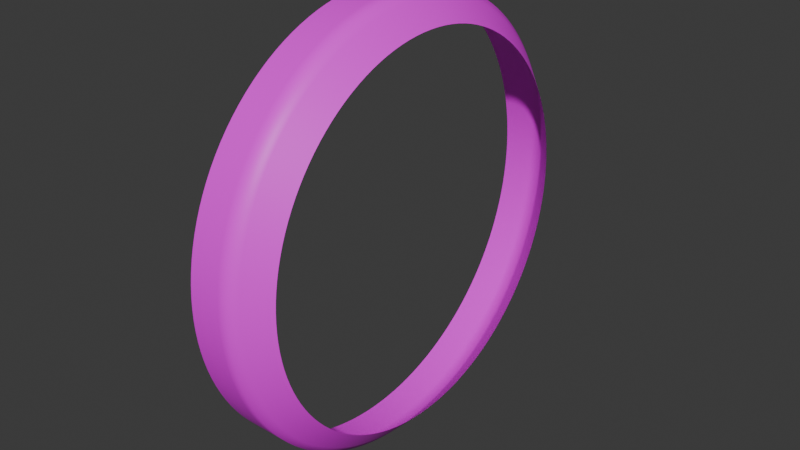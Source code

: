 # Source: dog_block.blend  (saved by Blender 4.5.90; exported with 4.5.12 LTS)
import bpy
from mathutils import Matrix  # noqa: F401  (used for matrix-valued properties, if any)

bpy.ops.wm.read_factory_settings(use_empty=True)
scene = bpy.context.scene
scene.name = 'Scene'

# ---- collections
col_collection = bpy.data.collections.new('Collection'); scene.collection.children.link(col_collection)

# ---- images (referenced by path relative to the original .blend; pixels are not part of the script)
import os
ASSET_DIR = os.environ.get("B2B_ASSET_DIR", "")  # directory of the original .blend (textures are referenced by path, not embedded)
HERE = os.path.dirname(os.path.abspath(__file__))  # packed textures are extracted next to this script under _unpacked/

def load_image(name, relpath, width, height, colorspace="sRGB"):
    """Load a texture the original file referenced (path relative to the .blend, or extracted next to this script)."""
    p = next((c for c in (os.path.join(HERE, relpath), os.path.join(ASSET_DIR, relpath)) if relpath and os.path.exists(c)), "")
    if p:
        img = bpy.data.images.load(p, check_existing=True)
        img.name = name
    else:  # same state as the original file: an image datablock whose file is absent (Cycles renders it pink)
        img = bpy.data.images.new(name, width, height)
        img.source = "FILE"
        img.filepath = "//" + (relpath or name)
    img.colorspace_settings.name = colorspace
    return img
img_dogblock_sheet_png = load_image('dogblock-sheet.png', 'dogblock-sheet.png', 1024, 1024, 'sRGB')

# ---- materials (node trees are filled in below, after node groups)
mat_material_002 = bpy.data.materials.new('Material.002')

# ---- material node trees
mat_material_002.use_nodes = True; mat_material_002.node_tree.nodes.clear()
_N = mat_material_002.node_tree.nodes; _L = mat_material_002.node_tree.links
n0 = _N.new('ShaderNodeBsdfPrincipled'); n0.name = 'Principled BSDF'; n0.location = (-200, 100)
n1 = _N.new('ShaderNodeOutputMaterial'); n1.name = 'Material Output'; n1.location = (200, 100)
n2 = _N.new('ShaderNodeTexImage'); n2.name = 'Image Texture'; n2.location = (-606, 42)
n2.image = img_dogblock_sheet_png
_L.new(n0.outputs[0], n1.inputs[0])
_L.new(n2.outputs[0], n0.inputs[0])
n1.is_active_output = True

# ---- world
world_world = bpy.data.worlds.new('World'); scene.world = world_world
world_world.use_nodes = True; world_world.node_tree.nodes.clear()
_N = world_world.node_tree.nodes; _L = world_world.node_tree.links
n0 = _N.new('ShaderNodeOutputWorld'); n0.name = 'World Output'; n0.location = (200, 100)
n1 = _N.new('ShaderNodeBackground'); n1.name = 'Background'; n1.location = (-200, 100)
n1.inputs[0].default_value = (0.05088, 0.05088, 0.05088, 1.0)
_L.new(n1.outputs[0], n0.inputs[0])
n0.is_active_output = True
world_world.color = (0.05088, 0.05088, 0.05088)
world_world.sun_shadow_jitter_overblur = 0.0

# ---- meshes
me_cylinder = bpy.data.meshes.new('Cylinder')
me_cylinder.from_pydata([(-0.1087, 0.8622, 0.3571), (1.135e-08, 0.7534, 0.3121), (-0.1087, 0.776, 0.5185), (1.135e-08, 0.678, 0.453), (-0.1087, 0.6599, 0.6599), (1.135e-08, 0.5766, 0.5766), (-0.1087, 0.5185, 0.776), (1.135e-08, 0.453, 0.678), (-0.1087, 0.3571, 0.8622), (1.135e-08, 0.3121, 0.7534), (-0.1087, 0.1821, 0.9153), (1.135e-08, 0.1591, 0.7998), (-0.1087, 4.225e-10, 0.9332), (1.135e-08, 3.871e-09, 0.8154), (-0.1087, -0.1821, 0.9153), (1.135e-08, -0.1591, 0.7998), (-0.1087, -0.3571, 0.8622), (1.135e-08, -0.3121, 0.7534), (-0.1087, -0.5185, 0.776), (1.135e-08, -0.453, 0.678), (-0.1087, -0.6599, 0.6599), (1.135e-08, -0.5766, 0.5766), (-0.1087, -0.776, 0.5185), (1.135e-08, -0.678, 0.453), (-0.1087, -0.8622, 0.3571), (1.135e-08, -0.7534, 0.3121), (-0.1087, -0.9153, 0.1821), (-2.388e-09, -0.7998, 0.1591), (-0.1087, -0.9332, -1.27e-08), (-1.441e-08, -0.8154, -1.693e-08), (-0.1087, -0.9153, -0.1821), (-1.613e-08, -0.7998, -0.1591), (-0.1087, -0.8622, -0.3571), (-1.613e-08, -0.7534, -0.3121), (-0.1087, -0.776, -0.5185), (-4.361e-08, -0.678, -0.453), (-0.1087, -0.6599, -0.6599), (-4.361e-08, -0.5766, -0.5766), (-0.1087, -0.5185, -0.776), (-4.361e-08, -0.453, -0.678), (-0.1087, -0.3571, -0.8622), (-4.361e-08, -0.3121, -0.7534), (-0.1087, -0.1821, -0.9153), (-4.361e-08, -0.1591, -0.7998), (-0.1087, 4.225e-10, -0.9332), (-4.361e-08, 3.871e-09, -0.8154), (-0.1087, 0.1821, -0.9153), (-4.361e-08, 0.1591, -0.7998), (-0.1087, 0.3571, -0.8622), (-4.361e-08, 0.3121, -0.7534), (-0.1087, 0.5185, -0.776), (-4.361e-08, 0.453, -0.678), (-0.1087, 0.6599, -0.6599), (-4.361e-08, 0.5766, -0.5766), (-0.1087, 0.776, -0.5185), (-4.361e-08, 0.678, -0.453), (-0.1087, 0.8622, -0.3571), (-1.613e-08, 0.7534, -0.3121), (-0.1087, 0.9153, -0.1821), (-1.613e-08, 0.7998, -0.1591), (-0.1087, 0.9332, -1.27e-08), (-1.441e-08, 0.8154, -1.693e-08), (-2.388e-09, 0.7998, 0.1591), (-0.1087, 0.9153, 0.1821), (-0.2843, 0.9153, 0.1821), (-0.2843, 0.9332, -1.27e-08), (-0.2843, 0.9153, -0.1821), (-0.2843, 0.8622, -0.3571), (-0.2843, 0.776, -0.5185), (-0.2843, 0.6599, -0.6599), (-0.2843, 0.5185, -0.776), (-0.2843, 0.3571, -0.8622), (-0.2843, 0.1821, -0.9153), (-0.2843, 4.225e-10, -0.9332), (-0.2843, -0.1821, -0.9153), (-0.2843, -0.3571, -0.8622), (-0.2843, -0.5185, -0.776), (-0.2843, -0.6599, -0.6599), (-0.2843, -0.776, -0.5185), (-0.2843, -0.8622, -0.3571), (-0.2843, -0.9153, -0.1821), (-0.2843, -0.9332, -1.27e-08), (-0.2843, -0.9153, 0.1821), (-0.2843, -0.8622, 0.3571), (-0.2843, -0.776, 0.5185), (-0.2843, -0.6599, 0.6599), (-0.2843, -0.5185, 0.776), (-0.2843, -0.3571, 0.8622), (-0.2843, -0.1821, 0.9153), (-0.2843, 4.225e-10, 0.9332), (-0.2843, 0.1821, 0.9153), (-0.2843, 0.3571, 0.8622), (-0.2843, 0.5185, 0.776), (-0.2843, 0.6599, 0.6599), (-0.2843, 0.776, 0.5185), (-0.2843, 0.8622, 0.3571)], [], [(43, 42, 40, 41), (45, 44, 42, 43), (47, 46, 44, 45), (49, 48, 46, 47), (51, 50, 48, 49), (53, 52, 50, 51), (55, 54, 52, 53), (57, 56, 54, 55), (59, 58, 56, 57), (61, 60, 58, 59), (41, 40, 38, 39), (39, 38, 36, 37), (37, 36, 34, 35), (35, 34, 32, 33), (33, 32, 30, 31), (31, 30, 28, 29), (29, 28, 26, 27), (27, 26, 24, 25), (25, 24, 22, 23), (23, 22, 20, 21), (21, 20, 18, 19), (19, 18, 16, 17), (17, 16, 14, 15), (15, 14, 12, 13), (13, 12, 10, 11), (11, 10, 8, 9), (9, 8, 6, 7), (7, 6, 4, 5), (5, 4, 2, 3), (3, 2, 0, 1), (1, 0, 63, 62), (62, 63, 60, 61), (26, 28, 81, 82), (24, 26, 82, 83), (8, 10, 90, 91), (36, 38, 76, 77), (50, 52, 69, 70), (12, 14, 88, 89), (46, 48, 71, 72), (63, 0, 95, 64), (40, 42, 74, 75), (22, 24, 83, 84), (56, 58, 66, 67), (2, 4, 93, 94), (14, 16, 87, 88), (16, 18, 86, 87), (28, 30, 80, 81), (58, 60, 65, 66), (4, 6, 92, 93), (38, 40, 75, 76), (20, 22, 84, 85), (60, 63, 64, 65), (48, 50, 70, 71), (10, 12, 89, 90), (32, 34, 78, 79), (52, 54, 68, 69), (0, 2, 94, 95), (44, 46, 72, 73), (42, 44, 73, 74), (30, 32, 79, 80), (54, 56, 67, 68), (6, 8, 91, 92), (34, 36, 77, 78), (18, 20, 85, 86)])
me_cylinder.polygons.foreach_set('use_smooth', [True] * 64)
_k = {(26, 28): 1.0, (28, 30): 1.0, (30, 32): 1.0, (32, 34): 1.0, (34, 36): 1.0, (36, 38): 1.0, (38, 40): 1.0, (40, 42): 1.0, (42, 44): 1.0, (44, 46): 1.0, (46, 48): 1.0, (48, 50): 1.0, (50, 52): 1.0, (52, 54): 1.0, (54, 56): 1.0, (56, 58): 1.0, (58, 60): 1.0, (24, 26): 1.0, (22, 24): 1.0, (20, 22): 1.0, (18, 20): 1.0, (16, 18): 1.0, (14, 16): 1.0, (12, 14): 1.0, (10, 12): 1.0, (8, 10): 1.0, (6, 8): 1.0, (4, 6): 1.0, (2, 4): 1.0, (0, 2): 1.0, (0, 63): 1.0, (60, 63): 1.0, (64, 95): 1.0, (93, 94): 1.0, (91, 92): 1.0, (89, 90): 1.0, (87, 88): 1.0, (85, 86): 1.0, (83, 84): 1.0, (65, 66): 1.0, (67, 68): 1.0, (69, 70): 1.0, (71, 72): 1.0, (73, 74): 1.0, (75, 76): 1.0, (77, 78): 1.0, (79, 80): 1.0, (78, 79): 1.0, (80, 81): 1.0, (94, 95): 1.0, (92, 93): 1.0, (70, 71): 1.0, (72, 73): 1.0, (81, 82): 1.0, (84, 85): 1.0, (82, 83): 1.0, (90, 91): 1.0, (74, 75): 1.0, (66, 67): 1.0, (88, 89): 1.0, (76, 77): 1.0, (64, 65): 1.0, (68, 69): 1.0, (86, 87): 1.0}
me_cylinder.attributes.new('crease_edge', 'FLOAT', 'EDGE').data.foreach_set('value', [_k.get((min(e.vertices), max(e.vertices)), 0.0) for e in me_cylinder.edges])
_uv = me_cylinder.uv_layers.new(name='UVMap')
_uv.uv.foreach_set('vector', [8.521, -7.635e-05, 8.521, 0.9999, 8.02, 0.9999, 8.02, -7.635e-05, 8.02, -7.635e-05, 8.02, 0.9999, 7.518, 0.9999, 7.518, -7.635e-05, 7.518, -7.635e-05, 7.518, 0.9999, 7.017, 0.9999, 7.017, -7.635e-05, 7.017, -7.635e-05, 7.017, 0.9999, 6.516, 0.9999, 6.516, -7.635e-05, 6.516, -7.635e-05, 6.516, 0.9999, 6.014, 0.9999, 6.014, -7.635e-05, 6.014, -7.635e-05, 6.014, 0.9999, 5.513, 0.9999, 5.513, -7.635e-05, 5.513, -7.635e-05, 5.513, 0.9999, 5.012, 0.9999, 5.012, -7.635e-05, 5.012, -7.635e-05, 5.012, 0.9999, 4.51, 0.9999, 4.51, -7.635e-05, 4.51, -7.635e-05, 4.51, 0.9999, 4.009, 0.9999, 4.009, -7.635e-05, 4.009, -7.635e-05, 4.009, 0.9999, 3.508, 0.9999, 3.508, -7.635e-05, 3.508, -7.635e-05, 3.508, 0.9999, 3.007, 0.9999, 3.007, -7.635e-05, 3.007, -7.635e-05, 3.007, 0.9999, 2.505, 0.9999, 2.505, -7.635e-05, 2.505, -7.635e-05, 2.505, 0.9999, 2.004, 0.9999, 2.004, -7.635e-05, 2.004, -7.635e-05, 2.004, 0.9999, 1.503, 0.9999, 1.503, -7.635e-05, 1.503, -7.635e-05, 1.503, 0.9999, 1.001, 0.9999, 1.001, -7.635e-05, 1.001, -7.635e-05, 1.001, 0.9999, 0.5, 0.9999, 0.5, -7.635e-05, 0.5, -7.635e-05, 0.5, 0.9999, -0.001302, 0.9999, -0.001302, -7.635e-05, -0.001302, -7.635e-05, -0.001302, 0.9999, -0.5026, 0.9999, -0.5026, -7.635e-05, -0.5026, -7.635e-05, -0.5026, 0.9999, -1.004, 0.9999, -1.004, -7.635e-05, -1.004, -7.635e-05, -1.004, 0.9999, -1.505, 0.9999, -1.505, -7.635e-05, -1.505, -7.635e-05, -1.505, 0.9999, -2.007, 0.9999, -2.007, -7.635e-05, -2.007, -7.635e-05, -2.007, 0.9999, -2.508, 0.9999, -2.508, -7.635e-05, -2.508, -7.635e-05, -2.508, 0.9999, -3.009, 0.9999, -3.009, -7.635e-05, -3.009, -7.635e-05, -3.009, 0.9999, -3.51, 0.9999, -3.51, -7.635e-05, -3.51, -7.635e-05, -3.51, 0.9999, -4.012, 0.9999, -4.012, -7.635e-05, -4.012, -7.635e-05, -4.012, 0.9999, -4.513, 0.9999, -4.513, -7.635e-05, -4.513, -7.635e-05, -4.513, 0.9999, -5.014, 0.9999, -5.014, -7.635e-05, -5.014, -7.635e-05, -5.014, 0.9999, -5.516, 0.9999, -5.516, -7.635e-05, -5.516, -7.635e-05, -5.516, 0.9999, -6.017, 0.9999, -6.017, -7.635e-05, -6.017, -7.635e-05, -6.017, 0.9999, -6.518, 0.9999, -6.518, -7.635e-05, -6.518, -7.635e-05, -6.518, 0.9999, -7.02, 0.9999, -7.02, -7.635e-05, -7.02, -7.635e-05, -7.02, 0.9999, -7.521, 0.9999, -7.521, -7.635e-05, -0.001302, 0.9999, 0.5, 0.9999, 0.5, 0.9999, -0.001302, 0.9999, -0.5026, 0.9999, -0.001302, 0.9999, -0.001302, 0.9999, -0.5026, 0.9999, -4.513, 0.9999, -4.012, 0.9999, -4.012, 0.9999, -4.513, 0.9999, 2.505, 0.9999, 3.007, 0.9999, 3.007, 0.9999, 2.505, 0.9999, 5.513, 0.9999, 6.014, 0.9999, 6.014, 0.9999, 5.513, 0.9999, -3.51, 0.9999, -3.009, 0.9999, -3.009, 0.9999, -3.51, 0.9999, 6.516, 0.9999, 7.017, 0.9999, 7.017, 0.9999, 6.516, 0.9999, -7.02, 0.9999, -6.518, 0.9999, -6.518, 0.9999, -7.02, 0.9999, 8.02, 0.9999, 8.521, 0.9999, 8.521, 0.9999, 8.02, 0.9999, -1.004, 0.9999, -0.5026, 0.9999, -0.5026, 0.9999, -1.004, 0.9999, 4.009, 0.9999, 4.51, 0.9999, 4.51, 0.9999, 4.009, 0.9999, -6.017, 0.9999, -5.516, 0.9999, -5.516, 0.9999, -6.017, 0.9999, -3.009, 0.9999, -2.508, 0.9999, -2.508, 0.9999, -3.009, 0.9999, -2.508, 0.9999, -2.007, 0.9999, -2.007, 0.9999, -2.508, 0.9999, 0.5, 0.9999, 1.001, 0.9999, 1.001, 0.9999, 0.5, 0.9999, 3.508, 0.9999, 4.009, 0.9999, 4.009, 0.9999, 3.508, 0.9999, -5.516, 0.9999, -5.014, 0.9999, -5.014, 0.9999, -5.516, 0.9999, 3.007, 0.9999, 3.508, 0.9999, 3.508, 0.9999, 3.007, 0.9999, -1.505, 0.9999, -1.004, 0.9999, -1.004, 0.9999, -1.505, 0.9999, -7.521, 0.9999, -7.02, 0.9999, -7.02, 0.9999, -7.521, 0.9999, 6.014, 0.9999, 6.516, 0.9999, 6.516, 0.9999, 6.014, 0.9999, -4.012, 0.9999, -3.51, 0.9999, -3.51, 0.9999, -4.012, 0.9999, 1.503, 0.9999, 2.004, 0.9999, 2.004, 0.9999, 1.503, 0.9999, 5.012, 0.9999, 5.513, 0.9999, 5.513, 0.9999, 5.012, 0.9999, -6.518, 0.9999, -6.017, 0.9999, -6.017, 0.9999, -6.518, 0.9999, 7.017, 0.9999, 7.518, 0.9999, 7.518, 0.9999, 7.017, 0.9999, 7.518, 0.9999, 8.02, 0.9999, 8.02, 0.9999, 7.518, 0.9999, 1.001, 0.9999, 1.503, 0.9999, 1.503, 0.9999, 1.001, 0.9999, 4.51, 0.9999, 5.012, 0.9999, 5.012, 0.9999, 4.51, 0.9999, -5.014, 0.9999, -4.513, 0.9999, -4.513, 0.9999, -5.014, 0.9999, 2.004, 0.9999, 2.505, 0.9999, 2.505, 0.9999, 2.004, 0.9999, -2.007, 0.9999, -1.505, 0.9999, -1.505, 0.9999, -2.007, 0.9999])
me_cylinder.materials.append(mat_material_002)
me_cylinder.update()

# ---- objects
ob_cylinder = bpy.data.objects.new('Cylinder', me_cylinder)

# ---- transforms, parenting, visibility, modifiers, constraints
ob_cylinder.location = (0.0, 0.0, 0.0)
_m = ob_cylinder.modifiers.new('Subdivision', 'SUBSURF')
_m.levels = 2

# ---- collection membership
col_collection.objects.link(ob_cylinder)

# ---- scene / render settings (as saved in the file)
scene.frame_start = 1; scene.frame_end = 250; scene.frame_set(1)
scene.render.engine = 'BLENDER_EEVEE_NEXT'
bpy.context.view_layer.update()

# ---- added for rendering (the .blend has no active camera and no usable light): camera, sun
cam_auto = bpy.data.cameras.new('AutoCamera')
cam_auto.lens = 50.0
cam_auto.sensor_width = 36.0
cam_auto.clip_end = 1000.0
ob_auto_camera = bpy.data.objects.new('AutoCamera', cam_auto)
scene.collection.objects.link(ob_auto_camera)
ob_auto_camera.location = (2.31422, -2.94762, 1.96508)
ob_auto_camera.rotation_euler = (1.09748, -7.21219e-08, 0.694738)
scene.camera = ob_auto_camera
light_auto_sun = bpy.data.lights.new('AutoSun', 'SUN')
light_auto_sun.energy = 3.0
light_auto_sun.angle = 0.0523599
ob_auto_sun = bpy.data.objects.new('AutoSun', light_auto_sun)
scene.collection.objects.link(ob_auto_sun)
ob_auto_sun.rotation_euler = (0.872665, 0.174533, 0.523599)
bpy.context.view_layer.update()
